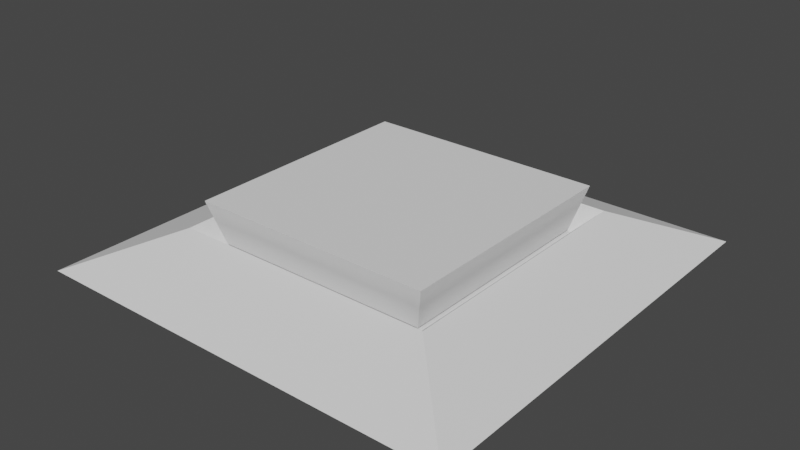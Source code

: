 # Source: pressure_plate.blend  (saved by Blender 3.4.6; exported with 4.5.12 LTS)
import bpy
from mathutils import Matrix  # noqa: F401  (used for matrix-valued properties, if any)

bpy.ops.wm.read_factory_settings(use_empty=True)
scene = bpy.context.scene
scene.name = 'Scene'

# ---- collections
col_collection = bpy.data.collections.new('Collection'); scene.collection.children.link(col_collection)

# ---- world
world_world = bpy.data.worlds.new('World'); scene.world = world_world
world_world.use_nodes = True; world_world.node_tree.nodes.clear()
_N = world_world.node_tree.nodes; _L = world_world.node_tree.links
n0 = _N.new('ShaderNodeOutputWorld'); n0.name = 'World Output'; n0.location = (300, 300)
n1 = _N.new('ShaderNodeBackground'); n1.name = 'Background'; n1.location = (10, 300)
n1.inputs[0].default_value = (0.05088, 0.05088, 0.05088, 1.0)
_L.new(n1.outputs[0], n0.inputs[0])
n0.is_active_output = True
world_world.color = (0.05088, 0.05088, 0.05088)
world_world.use_sun_shadow = False
world_world.sun_shadow_jitter_overblur = 0.0

# ---- meshes
me_plane = bpy.data.meshes.new('Plane')
me_plane.from_pydata([(-1.0, -1.0, 0.0), (1.0, -1.0, 0.0), (-1.0, 1.0, 0.0), (1.0, 1.0, 0.0), (-0.5135, 0.5135, 0.0782), (-0.5135, -0.5135, 0.0782), (0.5135, -0.5135, 0.0782), (0.5135, 0.5135, 0.0782), (-0.6093, 0.6093, 0.1731), (-0.6093, -0.6093, 0.1731), (0.6093, -0.6093, 0.1731), (0.6093, 0.6093, 0.1731)], [], [(5, 6, 7, 4), (9, 8, 2, 0), (10, 9, 0, 1), (11, 10, 1, 3), (8, 11, 3, 2), (5, 4, 8, 9), (6, 5, 9, 10), (7, 6, 10, 11), (4, 7, 11, 8), (2, 3, 1, 0)])
_uv = me_plane.uv_layers.new(name='UVMap')
_uv.uv.foreach_set('vector', [0.3272, 0.3272, 0.6728, 0.3272, 0.6728, 0.6728, 0.3272, 0.6728, 0.1953, 0.1953, 0.1953, 0.8047, 0.0, 1.0, 0.0, 0.0, 0.8047, 0.1953, 0.1953, 0.1953, 0.0, 0.0, 1.0, 0.0, 0.8047, 0.8047, 0.8047, 0.1953, 1.0, 0.0, 1.0, 1.0, 0.1953, 0.8047, 0.8047, 0.8047, 1.0, 1.0, 0.0, 1.0, 0.3272, 0.3272, 0.3272, 0.6728, 0.1953, 0.8047, 0.1953, 0.1953, 0.6728, 0.3272, 0.3272, 0.3272, 0.1953, 0.1953, 0.8047, 0.1953, 0.6728, 0.6728, 0.6728, 0.3272, 0.8047, 0.1953, 0.8047, 0.8047, 0.3272, 0.6728, 0.6728, 0.6728, 0.8047, 0.8047, 0.1953, 0.8047, 0.0, 1.0, 1.0, 1.0, 1.0, 0.0, 0.0, 0.0])
me_plane.update()
me_cube = bpy.data.meshes.new('Cube')
me_cube.from_pydata([(-0.5045, -0.5045, 0.09262), (-0.5599, -0.5599, 0.2922), (-0.5045, 0.5045, 0.09262), (-0.5599, 0.5599, 0.2922), (0.5045, -0.5045, 0.09262), (0.5599, -0.5599, 0.2922), (0.5045, 0.5045, 0.09262), (0.5599, 0.5599, 0.2922)], [], [(0, 1, 3, 2), (2, 3, 7, 6), (6, 7, 5, 4), (4, 5, 1, 0), (2, 6, 4, 0), (7, 3, 1, 5)])
_uv = me_cube.uv_layers.new(name='UVMap')
_uv.uv.foreach_set('vector', [0.375, 0.0, 0.625, 0.0, 0.625, 0.25, 0.375, 0.25, 0.375, 0.25, 0.625, 0.25, 0.625, 0.5, 0.375, 0.5, 0.375, 0.5, 0.625, 0.5, 0.625, 0.75, 0.375, 0.75, 0.375, 0.75, 0.625, 0.75, 0.625, 1.0, 0.375, 1.0, 0.125, 0.5, 0.375, 0.5, 0.375, 0.75, 0.125, 0.75, 0.625, 0.5, 0.875, 0.5, 0.875, 0.75, 0.625, 0.75])
me_cube.update()

# ---- objects
ob_plane = bpy.data.objects.new('Plane', me_plane)
ob_cube = bpy.data.objects.new('Cube', me_cube)

# ---- transforms, parenting, visibility, modifiers, constraints
ob_plane.location = (0.0, 0.0, 0.0)
ob_cube.location = (0.0, 0.0, 0.0)

# ---- collection membership
col_collection.objects.link(ob_plane)
col_collection.objects.link(ob_cube)

# ---- scene / render settings (as saved in the file)
scene.frame_start = 1; scene.frame_end = 250; scene.frame_set(1)
scene.render.engine = 'BLENDER_EEVEE_NEXT'
scene.cycles.sampling_pattern = 'TABULATED_SOBOL'
scene.cycles.use_light_tree = False
scene.view_settings.view_transform = 'Filmic'
bpy.context.view_layer.update()

# ---- added for rendering (the .blend has no active camera and no usable light): camera, sun
cam_auto = bpy.data.cameras.new('AutoCamera')
cam_auto.lens = 50.0
cam_auto.sensor_width = 36.0
cam_auto.clip_end = 1000.0
ob_auto_camera = bpy.data.objects.new('AutoCamera', cam_auto)
scene.collection.objects.link(ob_auto_camera)
ob_auto_camera.location = (2.63086, -3.15703, 2.25077)
ob_auto_camera.rotation_euler = (1.09748, -7.21219e-08, 0.694738)
scene.camera = ob_auto_camera
light_auto_sun = bpy.data.lights.new('AutoSun', 'SUN')
light_auto_sun.energy = 3.0
light_auto_sun.angle = 0.0523599
ob_auto_sun = bpy.data.objects.new('AutoSun', light_auto_sun)
scene.collection.objects.link(ob_auto_sun)
ob_auto_sun.rotation_euler = (0.872665, 0.174533, 0.523599)
bpy.context.view_layer.update()

